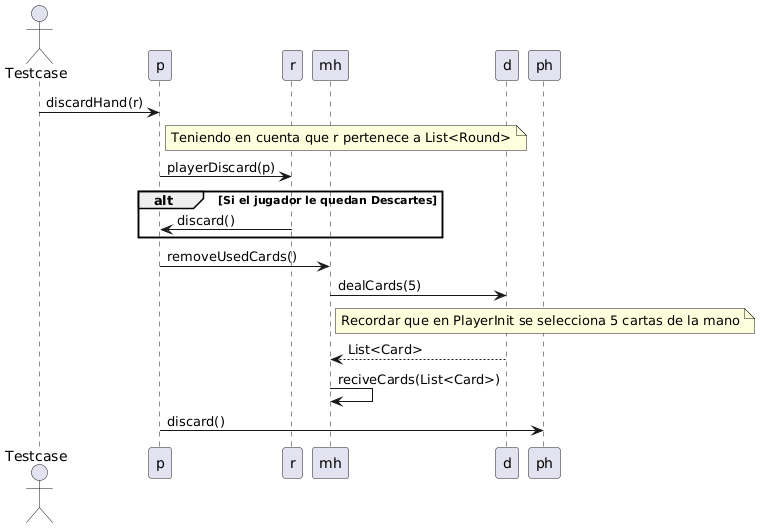

The diagram above was rendered by PlantUML. Its source (embedded in the PNG):
@startuml
actor Testcase

Testcase -> p : discardHand(r)
note right of p : Teniendo en cuenta que r pertenece a List<Round>

p -> r : playerDiscard(p)

alt Si el jugador le quedan Descartes
  r -> p : discard()
end alt

p -> mh: removeUsedCards()
mh -> d: dealCards(5)
note right of mh : Recordar que en PlayerInit se selecciona 5 cartas de la mano
d --> mh: List<Card>
mh -> mh: reciveCards(List<Card>)

p -> ph : discard()
@enduml